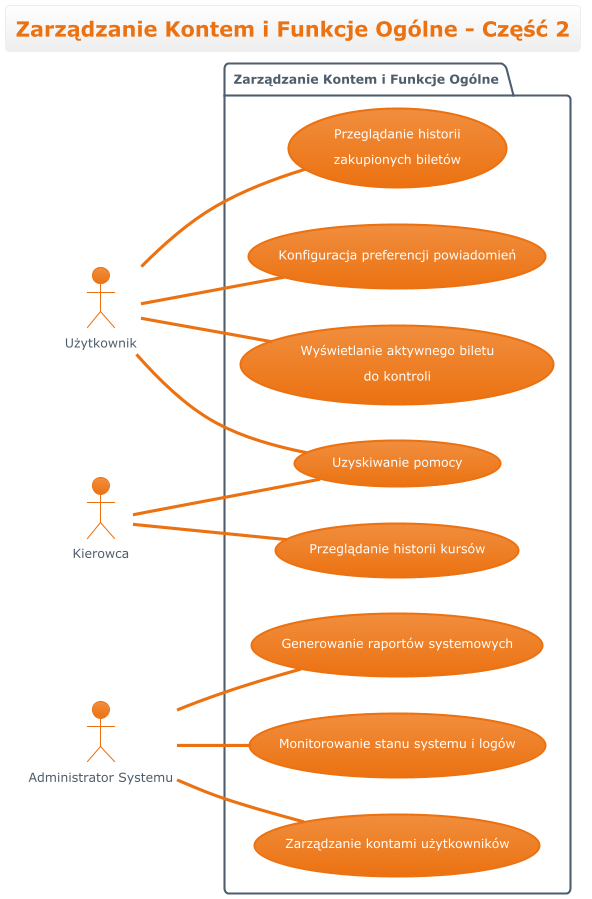

The diagram above was rendered by PlantUML. Its source (embedded in the PNG):
@startuml

!$PUML_THEME = "aws-orange"
!$THEME      = "aws-orange"
!if %not(%variable_exists("$PUML_BGCOLOR"))
    !$PUML_BGCOLOR = "#FFFFFF"
!endif
!if %not(%variable_exists("$PUML_GRADIENT"))
    !$PUML_GRADIENT = 20
!endif
!if %not(%variable_exists("$PUML_MODE"))
    !$PUML_MODE = "light"
!endif
!if %not(%variable_exists("$PUML_OUTLINE"))
    !$PUML_OUTLINE = "false"
!endif
skinparam BackgroundColor $PUML_BGCOLOR
skinparam useBetaStyle false
!$WHITE      = "#FFF"
!$GRAY_LIGHT = "#222"
!$GRAY       = "#868e96"
!$PRIMARY    = "#EC7211"
!$WARNING    = "#EC7211"
!$LIGHT      = "#abb6c2"
!$DARK       = "#4E5D6C"
!if ($PUML_MODE == "light")
    !$SECONDARY      = "#eeeeee"
    !$SECONDARY_LIGHT = "ffffff"
    !$SUCCESS        = "#1D8102"
    !$INFO           = "#0073bb"
    !$DANGER         = "#d13212"
    !$SECONDARY_TEXT = $DARK
    !$FGCOLOR        = $DARK
	!$DIAMOND_BD     = %darken($SECONDARY, $PUML_GRADIENT)
    !assume transparent light
!else
    !$SECONDARY      = "#2a2e33"
    !$SECONDARY_LIGHT = %lighten($SECONDARY, $PUML_GRADIENT)
    !$SUCCESS        = "#6aaf35"
    !$INFO           = "#44b9d6"
    !$DANGER         = "#ff5d64"
    !$SECONDARY_TEXT = $WHITE
    !$FGCOLOR        = $WHITE
	!$DIAMOND_BD     = %lighten($SECONDARY, $PUML_GRADIENT)
    !assume transparent dark
!endif
!$PRIMARY_DARK    = %darken($PRIMARY, $PUML_GRADIENT)
!$PRIMARY_LIGHT   = %lighten($PRIMARY, $PUML_GRADIENT)
!$SECONDARY_DARK  = %darken($SECONDARY, $PUML_GRADIENT)
!$SUCCESS_DARK    = %darken($SUCCESS, $PUML_GRADIENT)
!$SUCCESS_LIGHT   = %lighten($SUCCESS, $PUML_GRADIENT)
!$INFO_DARK       = %darken($INFO, $PUML_GRADIENT)
!$INFO_LIGHT      = %lighten($INFO, $PUML_GRADIENT)
!$DANGER_DARK     = %darken($DANGER, $PUML_GRADIENT)
!$DANGER_LIGHT    = %lighten($DANGER, $PUML_GRADIENT)
!$WARNING_DARK    = %darken($WARNING, $PUML_GRADIENT)
!$WARNING_LIGHT   = %lighten($WARNING, $PUML_GRADIENT)
!$DARK_DARK       = %darken($DARK, $PUML_GRADIENT)
!$DARK_LIGHT      = %lighten($DARK, $PUML_GRADIENT)
!$LIGHT_DARK      = %darken($LIGHT, $PUML_GRADIENT)
!$LIGHT_LIGHT     = %lighten($LIGHT, $PUML_GRADIENT)
!$INFO_TEXT    = $WHITE
!$SUCCESS_TEXT = $WHITE
!$WARNING_TEXT = $WHITE
!$DANGER_TEXT  = $WHITE
!$PRIMARY_TEXT = $WHITE
!$HEADER_TEXT  = $WHITE
!if ($PUML_OUTLINE == "true")
	!$HEADER_TEXT  = $PRIMARY_TEXT
	!$PRIMARY_TEXT = $PRIMARY_LIGHT
	!$INFO_TEXT    = $INFO_LIGHT
	!$WARNING_TEXT = $WARNING_LIGHT
	!$DARK_BG      = $PUML_BGCOLOR
	!$INFO_BG      = $PUML_BGCOLOR
	!$DANGER_BG    = $PUML_BGCOLOR
	!$WARNING_BG   = $PUML_BGCOLOR
	!$SECONDARY_BG = $PUML_BGCOLOR
!else
	!$DARK_BG      = $DARK
	!$INFO_BG      = $INFO
	!$DANGER_BG    = $DANGER
	!$WARNING_BG   = $WARNING
	!$SECONDARY_BG = $SECONDARY
!endif
!procedure $success($msg)
  <font color=$SUCCESS><b>$msg
!endprocedure
!procedure $failure($msg)
  <font color=$DANGER><b>$msg
!endprocedure
!procedure $warning($msg)
  <font color=$WARNING><b>$msg
!endprocedure
!procedure $primary_scheme()
	!if ($PUML_OUTLINE == "true")
		FontColor $PRIMARY
		BorderColor $PRIMARY
		BackgroundColor $PUML_BGCOLOR
	!else
		FontColor $PRIMARY_TEXT
		BorderColor $PRIMARY
		BackgroundColor $PRIMARY_LIGHT-$PRIMARY
	!endif
!endprocedure
!procedure $secondary_scheme()
	!if ($PUML_OUTLINE == "true")
		FontColor $SECONDARY_DARK
		BorderColor $SECONDARY_DARK
		BackgroundColor $PUML_BGCOLOR
	!else
		FontColor $SECONDARY_TEXT
		BorderColor $SECONDARY_DARK
		BackgroundColor $SECONDARY_LIGHT-$SECONDARY
	!endif
!endprocedure
!_POST   = "<color #007a3e>POST</color>"
!_PUT    = "<color #ea7400>PUT</color>"
!_DELETE = "<color #cf2a2a>DELETE</color>"
!_GET    = "<color #009fdb>GET</color>"
!_PATCH  = "<color #b5bd00>PATCH</color>"
!_HEAD   = "<color #9012fe>HEAD</color>"
skinparam defaultFontName       "Verdana"
skinparam defaultFontSize       12
skinparam dpi                   100
skinparam shadowing             false
skinparam roundcorner           8
skinparam ParticipantPadding    40
skinparam BoxPadding            40
skinparam Padding               5
skinparam ArrowColor            $DARK
skinparam stereotype {
    CBackgroundColor $SECONDARY_LIGHT
    CBorderColor $SECONDARY_DARK
    ABackgroundColor $SUCCESS_LIGHT
    ABorderColor $SUCCESS_DARK
    IBackgroundColor $DANGER_LIGHT
    IBorderColor $DANGER_DARK
    EBackgroundColor $WARNING_LIGHT
    EBorderColor $WARNING_DARK
    NBackgroundColor $INFO_LIGHT
    NBorderColor $INFO_DARK
}
skinparam title {
	FontSize	    	         20
	BorderRoundCorner            8
	BorderThickness 	         1
	BackgroundColor  $SECONDARY_LIGHT-$SECONDARY
	FontColor $PRIMARY
	BorderColor $SECONDARY
}

skinparam legend {
    $secondary_scheme()
    BackgroundColor transparent
}

!startsub swimlane
skinparam swimlane {
	BorderColor $INFO
	BorderThickness 2
	TitleBackgroundColor  $SECONDARY_LIGHT-$SECONDARY
	TitleFontColor $PRIMARY
}
!endsub


!startsub activity
skinparam activity {
	$primary_scheme()
	BarColor $SUCCESS
	StartColor $INFO
	EndColor $INFO
	DiamondBackgroundColor $SECONDARY_BG
  	DiamondBorderColor $DIAMOND_BD
  	DiamondFontColor $SECONDARY_TEXT
}
!endsub

!startsub participant
skinparam participant {
	$primary_scheme()
	ParticipantBorderThickness 2
}
!endsub

!startsub actor
skinparam actor {
	$primary_scheme()
	FontColor $FGCOLOR
}
!endsub

!startsub arrow
skinparam arrow {
	Thickness 3
	Color $PRIMARY
	FontColor $FGCOLOR
}
!endsub

!startsub sequence
skinparam sequence {
	ArrowThickness 3
	BorderColor $PRIMARY
	TitleFontColor $PRIMARY
	BackgroundColor $PUML_BGCOLOR
	StartColor $PRIMARY
	EndColor $PRIMARY
	BoxBackgroundColor $PUML_BGCOLOR
	BoxBorderColor $DARK
	BoxFontColor $DARK
	DelayFontColor $DARK
	LifeLineBorderColor $LIGHT
	LifeLineBorderThickness 2
	LifeLineBackgroundColor $LIGHT_DARK
	GroupBorderColor $DARK
	GroupFontColor $DARK
	GroupHeaderFontColor $INFO
	GroupBackgroundColor $SECONDARY
	GroupBodyBackgroundColor $PUML_BGCOLOR
	GroupHeaderBackgroundColor $PUML_BGCOLOR
	DividerBackgroundColor $DARK
    DividerBorderColor $DARK
    DividerBorderThickness 2
    DividerFontColor $LIGHT
	ReferenceBackgroundColor $PUML_BGCOLOR
	ReferenceBorderColor $DARK
	ReferenceFontColor $DARK
	ReferenceHeaderFontColor $INFO
	ReferenceHeaderBackgroundColor $SECONDARY
	StereotypeFontColor $PRIMARY_TEXT
	StereotypeFontSize 12
}
!endsub

!startsub partition
skinparam partition {
	BorderColor $PRIMARY
	FontColor $PRIMARY
	BackgroundColor $PUML_BGCOLOR
}
!endsub

!startsub collections
skinparam collections {
	$primary_scheme()
}
!endsub

!startsub control
skinparam control {
	$primary_scheme()
	FontColor $DARK
}
!endsub

!startsub entity
skinparam entity {
	$primary_scheme()
	FontColor $DARK
}
!endsub

!startsub boundary
skinparam boundary {
	$primary_scheme()
	FontColor $DARK
}
!endsub

!startsub agent
skinparam agent {
	BackgroundColor $WARNING
	BorderColor $WARNING_LIGHT
	FontColor $DARK
}
!endsub

!startsub note
skinparam note {
	BorderThickness 1
	BackgroundColor $INFO_BG
	BorderColor $INFO_DARK
	FontColor $INFO_TEXT
}
!endsub

!startsub artifact
skinparam artifact {
	BackgroundColor $DARK_BG
	BorderColor $DARK_DARK
	FontColor $LIGHT
}
!endsub

!startsub component
skinparam component {
	$primary_scheme()
}
!endsub

!startsub interface
skinparam interface {
	BackgroundColor  $DANGER_DARK
	BorderColor  $DANGER
	FontColor $DARK
}
!endsub

!startsub storage
skinparam storage {
	BackgroundColor $WARNING_BG
  	BorderColor $WARNING_DARK
	FontColor $WARNING_TEXT
}
!endsub

!startsub node
skinparam node {
	BackgroundColor  $PUML_BGCOLOR
	BorderColor $LIGHT
	FontColor $LIGHT
}
!endsub

!startsub cloud
skinparam cloud {
	BackgroundColor transparent
	BorderColor $DARK
	FontColor $FGCOLOR
}
!endsub

!startsub database
skinparam database {
	$primary_scheme()
	FontColor $FGCOLOR
	StereotypeFontColor $FGCOLOR
}
!endsub

!startsub class
skinparam class {
	$primary_scheme()
	FontColor $HEADER_TEXT
	HeaderBackgroundColor $PRIMARY_LIGHT-$PRIMARY
	StereotypeFontColor $DARK
	BorderThickness 1
	AttributeFontColor $PRIMARY_TEXT
	AttributeFontSize 11
}
!endsub

!startsub object
skinparam object {
	$primary_scheme()
	StereotypeFontColor $DARK
	BorderThickness 1
	AttributeFontColor $PRIMARY_TEXT
	AttributeFontSize 11
}
!endsub

!startsub usecase
skinparam usecase {
	$primary_scheme()
	BorderThickness 2
	StereotypeFontColor $PRIMARY
}
!endsub

!startsub rectangle
skinparam rectangle {
	BackgroundColor $PUML_BGCOLOR
	FontColor $SECONDARY_TEXT
	BorderColor $SECONDARY_TEXT
	BorderThickness 2
	StereotypeFontColor $PRIMARY
}
!endsub

!startsub package
skinparam package {
	BackgroundColor $PUML_BGCOLOR
  	BorderColor $SECONDARY_TEXT
	FontColor $SECONDARY_TEXT
	BorderThickness 2
}
!endsub

!startsub folder
skinparam folder {
	BackgroundColor $SECONDARY_BG
  	BorderColor $WARNING
	FontColor $WARNING
	BorderThickness 2
}
!endsub

!startsub frame
skinparam frame {
	BackgroundColor $SECONDARY_BG
  	BorderColor $INFO
	FontColor $INFO
	BorderThickness 2
}
!endsub

!startsub state
skinparam state {
	$primary_scheme()
	StartColor $INFO
	EndColor $INFO
	AttributeFontColor $SECONDARY_TEXT
	AttributeFontSize 11
}
!endsub

!startsub queue
skinparam queue {
	$primary_scheme()
}
!endsub

!startsub card
skinparam card {
	BackgroundColor $INFO_BG
	BorderColor $INFO_DARK
	FontColor $INFO_TEXT
}
!endsub

!startsub file
skinparam file {
	BackgroundColor $SECONDARY_BG
	BorderColor $LIGHT
	FontColor $FGCOLOR
}
!endsub

!startsub stack
skinparam stack {
	$primary_scheme()
}
!endsub


!startsub map
skinparam map {
	$primary_scheme()
}
!endsub

<style>
wbsDiagram, mindmapDiagram {
  root {
    BackgroundColor $PUML_BGCOLOR
    FontColor $PRIMARY_TEXT
    HyperLinkColor $INFO_BG
    LineColor $PRIMARY_DARK
    LineThickness 1
    Margin 10
    Padding 6
    Shadowing 0.0
  }
  node {
    $primary_scheme()
    Padding 15
    RoundCorner 20
  }
  caption {
    LineThickness 0
  }
  footer {
    LineThickness 0
  }
  groupHeader {
    BackgroundColor $SECONDARY_BG
    FontColor $INFO_BG
    FontStyle bold
  }
  header {
    LineThickness 0
  }
  referenceHeader {
    BackgroundColor $PUML_BGCOLOR
    FontColor $DARK_BG
    FontStyle bold
  }
  separator {
    BackgroundColor $FGCOLOR
    FontColor $PUML_BGCOLOR
    FontStyle bold
  }
  title {
	FontSize 20
	BorderRoundCorner            8
	BorderThickness 	         1
	BackgroundColor  $SECONDARY_LIGHT-$SECONDARY_BG
	FontColor $PRIMARY_TEXT
	BorderColor $SECONDARY_BG
  }
}
nwdiagDiagram {
  network {
    $primary_scheme()
    LineColor $PRIMARY_BG
    LineThickness 1.0
    FontColor $PRIMARY_DARK
  }
  server {
    $primary_scheme()
  }
  arrow {
    FontColor $PRIMARY_DARK
    LineColor $PRIMARY_DARK
  }
  group {
    BackGroundColor $LIGHT_BG
    LineColor $LIGHT_DARK
    LineThickness 2.0
    Margin 5
    Padding 5
  }
}
ganttDiagram {
  task {
    $primary_scheme()
	LineColor $PRIMARY_BG
    Margin 10
    Padding 6
  }
  note {
	FontColor $INFO_TEXT
	LineColor $INFO_DARK
    BackGroundColor $INFO_BG
  }
  separator {
	LineColor $SECONDARY_BG
    BackGroundColor $secondary_scheme()
    FontColor $SECONDARY_TEXT
  }
  milestone {
	FontColor $INFO_BG
	FontSize 16
	FontStyle italic
	BackGroundColor $DIAMOND_BG
	LineColor $SECONDARY_DARK
  }
  timeline {
    BackgroundColor $SECONDARY_BG
    FontColor $SECONDARY_TEXT
  }
  closed {
	BackgroundColor $WARNING_DARK
	FontColor $WARNING_TEXT
  }
}
</style>
!include ../../aws-orange-theme.puml
left to right direction
title "Zarządzanie Kontem i Funkcje Ogólne - Część 2"

actor Uzytkownik as "Użytkownik"
actor Admin as "Administrator Systemu"
actor Kierowca

package "Zarządzanie Kontem i Funkcje Ogólne" {
  usecase UC9 as "Przeglądanie historii kursów"
  usecase UC10 as "Konfiguracja preferencji powiadomień"
  usecase UC11 as "Przeglądanie historii\nzakupionych biletów"
  usecase UC12 as "Wyświetlanie aktywnego biletu\ndo kontroli"
  usecase UC13 as "Uzyskiwanie pomocy"
  usecase UC14 as "Zarządzanie kontami użytkowników"
  usecase UC15 as "Monitorowanie stanu systemu i logów"
  usecase UC16 as "Generowanie raportów systemowych"
}

Kierowca -- UC9
Uzytkownik -- UC10
Uzytkownik -- UC11
Uzytkownik -- UC12
Uzytkownik -- UC13
Kierowca -- UC13
Admin -- UC14
Admin -- UC15
Admin -- UC16
@enduml